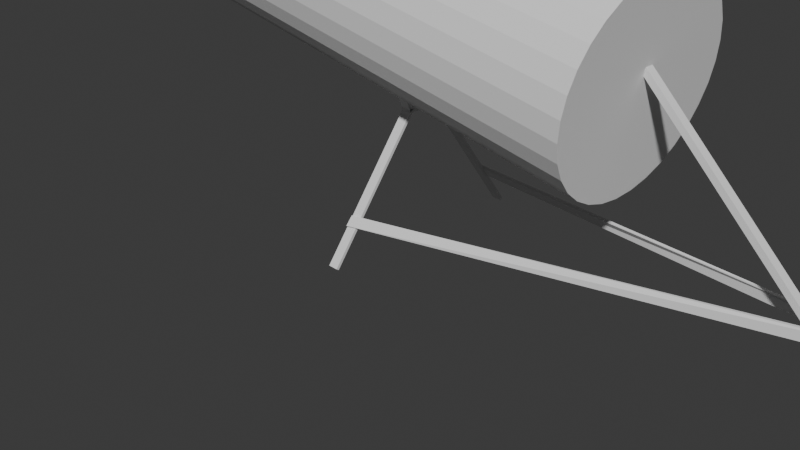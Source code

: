 # Source: CT.blend  (saved by Blender 4.2.66; exported with 4.5.12 LTS)
import bpy
from mathutils import Matrix  # noqa: F401  (used for matrix-valued properties, if any)

bpy.ops.wm.read_factory_settings(use_empty=True)
scene = bpy.context.scene
scene.name = 'Scene'

# ---- collections
col_collection = bpy.data.collections.new('Collection'); scene.collection.children.link(col_collection)
col_collection_2 = bpy.data.collections.new('Collection 2'); scene.collection.children.link(col_collection_2)

# ---- world
world_world = bpy.data.worlds.new('World'); scene.world = world_world
world_world.use_nodes = True; world_world.node_tree.nodes.clear()
_N = world_world.node_tree.nodes; _L = world_world.node_tree.links
n0 = _N.new('ShaderNodeOutputWorld'); n0.name = 'World Output'; n0.location = (300, 300)
n1 = _N.new('ShaderNodeBackground'); n1.name = 'Background'; n1.location = (10, 300)
n1.inputs[0].default_value = (0.05088, 0.05088, 0.05088, 1.0)
_L.new(n1.outputs[0], n0.inputs[0])
n0.is_active_output = True
world_world.color = (0.05088, 0.05088, 0.05088)
world_world.sun_shadow_jitter_overblur = 0.0

# ---- cameras
cam_camera = bpy.data.cameras.new('Camera')
cam_camera.clip_end = 100.0
cam_camera.ortho_scale = 7.314

# ---- meshes
me_cylinder = bpy.data.meshes.new('Cylinder')
me_cylinder.from_pydata([(2.741, 1.0, -0.3626), (-2.499, 0.2859, -0.05164), (2.771, 0.9808, -0.29), (-2.491, 0.2804, -0.03087), (2.8, 0.9239, -0.2201), (-2.482, 0.2642, -0.01089), (2.827, 0.8315, -0.1557), (-2.475, 0.2378, 0.007523), (2.851, 0.7071, -0.09927), (-2.468, 0.2022, 0.02366), (2.87, 0.5556, -0.05295), (-2.462, 0.1589, 0.0369), (2.885, 0.3827, -0.01853), (-2.458, 0.1094, 0.04675), (2.893, 0.1951, 0.002663), (-2.456, 0.05578, 0.05281), (2.896, 0.0, 0.009819), (-2.455, -4.515e-09, 0.05485), (2.893, -0.1951, 0.002663), (-2.456, -0.05578, 0.05281), (2.885, -0.3827, -0.01853), (-2.458, -0.1094, 0.04675), (2.87, -0.5556, -0.05295), (-2.462, -0.1589, 0.0369), (2.851, -0.7071, -0.09927), (-2.468, -0.2022, 0.02366), (2.827, -0.8315, -0.1557), (-2.475, -0.2378, 0.007523), (2.8, -0.9239, -0.2201), (-2.482, -0.2642, -0.01089), (2.771, -0.9808, -0.29), (-2.491, -0.2804, -0.03087), (2.741, -1.0, -0.3626), (-2.499, -0.2859, -0.05164), (2.711, -0.9808, -0.4353), (-2.508, -0.2804, -0.07242), (2.681, -0.9239, -0.5051), (-2.516, -0.2642, -0.0924), (2.655, -0.8315, -0.5695), (-2.524, -0.2378, -0.1108), (2.631, -0.7071, -0.626), (-2.531, -0.2022, -0.1269), (2.612, -0.5556, -0.6723), (-2.536, -0.1589, -0.1402), (2.597, -0.3827, -0.7067), (-2.54, -0.1094, -0.15), (2.588, -0.1951, -0.7279), (-2.543, -0.05578, -0.1561), (2.585, 0.0, -0.7351), (-2.544, -4.515e-09, -0.1581), (2.588, 0.1951, -0.7279), (-2.543, 0.05578, -0.1561), (2.597, 0.3827, -0.7067), (-2.54, 0.1094, -0.15), (2.612, 0.5556, -0.6723), (-2.536, 0.1589, -0.1402), (2.631, 0.7071, -0.626), (-2.531, 0.2022, -0.1269), (2.655, 0.8315, -0.5695), (-2.524, 0.2378, -0.1108), (2.681, 0.9239, -0.5051), (-2.516, 0.2642, -0.0924), (2.711, 0.9808, -0.4353), (-2.508, 0.2804, -0.07242), (-2.469, 0.9808, 0.02102), (-2.499, 1.0, -0.05164), (-2.44, 0.9239, 0.09088), (-2.413, 0.8315, 0.1553), (-2.389, 0.7071, 0.2117), (-2.37, 0.5556, 0.258), (-2.356, 0.3827, 0.2924), (-2.347, 0.1951, 0.3136), (-2.344, 0.0, 0.3208), (-2.347, -0.1951, 0.3136), (-2.356, -0.3827, 0.2924), (-2.37, -0.5556, 0.258), (-2.389, -0.7071, 0.2117), (-2.413, -0.8315, 0.1553), (-2.44, -0.9239, 0.09088), (-2.469, -0.9808, 0.02102), (-2.499, -1.0, -0.05164), (-2.53, -0.9808, -0.1243), (-2.559, -0.9239, -0.1942), (-2.586, -0.8315, -0.2586), (-2.609, -0.7071, -0.315), (-2.629, -0.5556, -0.3613), (-2.643, -0.3827, -0.3957), (-2.652, -0.1951, -0.4169), (-2.655, 0.0, -0.4241), (-2.652, 0.1951, -0.4169), (-2.643, 0.3827, -0.3957), (-2.629, 0.5556, -0.3613), (-2.609, 0.7071, -0.315), (-2.586, 0.8315, -0.2586), (-2.559, 0.9239, -0.1942), (-2.53, 0.9808, -0.1243), (2.258, 0.2859, -0.3339), (2.266, 0.2804, -0.3132), (2.275, 0.2642, -0.2932), (2.282, 0.2378, -0.2748), (2.289, 0.2022, -0.2586), (2.295, 0.1589, -0.2454), (2.299, 0.1094, -0.2356), (2.301, 0.05578, -0.2295), (2.302, -4.515e-09, -0.2274), (2.301, -0.05578, -0.2295), (2.299, -0.1094, -0.2356), (2.295, -0.1589, -0.2454), (2.289, -0.2022, -0.2586), (2.282, -0.2378, -0.2748), (2.275, -0.2642, -0.2932), (2.266, -0.2804, -0.3132), (2.258, -0.2859, -0.3339), (2.249, -0.2804, -0.3547), (2.241, -0.2642, -0.3747), (2.233, -0.2378, -0.3931), (2.226, -0.2022, -0.4092), (2.221, -0.1589, -0.4225), (2.217, -0.1094, -0.4323), (2.214, -0.05578, -0.4384), (2.213, -4.515e-09, -0.4404), (2.214, 0.05578, -0.4384), (2.217, 0.1094, -0.4323), (2.221, 0.1589, -0.4225), (2.226, 0.2022, -0.4092), (2.233, 0.2378, -0.3931), (2.241, 0.2642, -0.3747), (2.249, 0.2804, -0.3547)], [], [(0, 65, 64, 2), (2, 64, 66, 4), (4, 66, 67, 6), (6, 67, 68, 8), (8, 68, 69, 10), (10, 69, 70, 12), (12, 70, 71, 14), (14, 71, 72, 16), (16, 72, 73, 18), (18, 73, 74, 20), (20, 74, 75, 22), (22, 75, 76, 24), (24, 76, 77, 26), (26, 77, 78, 28), (28, 78, 79, 30), (30, 79, 80, 32), (32, 80, 81, 34), (34, 81, 82, 36), (36, 82, 83, 38), (38, 83, 84, 40), (40, 84, 85, 42), (42, 85, 86, 44), (44, 86, 87, 46), (46, 87, 88, 48), (48, 88, 89, 50), (50, 89, 90, 52), (52, 90, 91, 54), (54, 91, 92, 56), (56, 92, 93, 58), (58, 93, 94, 60), (37, 35, 113, 114), (60, 94, 95, 62), (62, 95, 65, 0), (0, 2, 4, 6, 8, 10, 12, 14, 16, 18, 20, 22, 24, 26, 28, 30, 32, 34, 36, 38, 40, 42, 44, 46, 48, 50, 52, 54, 56, 58, 60, 62), (1, 3, 64, 65), (3, 5, 66, 64), (5, 7, 67, 66), (7, 9, 68, 67), (9, 11, 69, 68), (11, 13, 70, 69), (13, 15, 71, 70), (15, 17, 72, 71), (17, 19, 73, 72), (19, 21, 74, 73), (21, 23, 75, 74), (23, 25, 76, 75), (25, 27, 77, 76), (27, 29, 78, 77), (29, 31, 79, 78), (31, 33, 80, 79), (33, 35, 81, 80), (35, 37, 82, 81), (37, 39, 83, 82), (39, 41, 84, 83), (41, 43, 85, 84), (43, 45, 86, 85), (45, 47, 87, 86), (47, 49, 88, 87), (49, 51, 89, 88), (51, 53, 90, 89), (53, 55, 91, 90), (55, 57, 92, 91), (57, 59, 93, 92), (59, 61, 94, 93), (61, 63, 95, 94), (63, 1, 65, 95), (97, 96, 127, 126, 125, 124, 123, 122, 121, 120, 119, 118, 117, 116, 115, 114, 113, 112, 111, 110, 109, 108, 107, 106, 105, 104, 103, 102, 101, 100, 99, 98), (11, 9, 100, 101), (1, 63, 127, 96), (39, 37, 114, 115), (13, 11, 101, 102), (41, 39, 115, 116), (15, 13, 102, 103), (43, 41, 116, 117), (17, 15, 103, 104), (45, 43, 117, 118), (19, 17, 104, 105), (47, 45, 118, 119), (21, 19, 105, 106), (49, 47, 119, 120), (23, 21, 106, 107), (51, 49, 120, 121), (25, 23, 107, 108), (53, 51, 121, 122), (27, 25, 108, 109), (55, 53, 122, 123), (29, 27, 109, 110), (3, 1, 96, 97), (57, 55, 123, 124), (31, 29, 110, 111), (5, 3, 97, 98), (59, 57, 124, 125), (33, 31, 111, 112), (7, 5, 98, 99), (61, 59, 125, 126), (35, 33, 112, 113), (9, 7, 99, 100), (63, 61, 126, 127)])
_uv = me_cylinder.uv_layers.new(name='UVMap')
_uv.uv.foreach_set('vector', [1.0, 0.5, 1.0, 1.0, 0.9688, 1.0, 0.9688, 0.5, 0.9688, 0.5, 0.9688, 1.0, 0.9375, 1.0, 0.9375, 0.5, 0.9375, 0.5, 0.9375, 1.0, 0.9062, 1.0, 0.9062, 0.5, 0.9062, 0.5, 0.9062, 1.0, 0.875, 1.0, 0.875, 0.5, 0.875, 0.5, 0.875, 1.0, 0.8438, 1.0, 0.8438, 0.5, 0.8438, 0.5, 0.8438, 1.0, 0.8125, 1.0, 0.8125, 0.5, 0.8125, 0.5, 0.8125, 1.0, 0.7812, 1.0, 0.7812, 0.5, 0.7812, 0.5, 0.7812, 1.0, 0.75, 1.0, 0.75, 0.5, 0.75, 0.5, 0.75, 1.0, 0.7188, 1.0, 0.7188, 0.5, 0.7188, 0.5, 0.7188, 1.0, 0.6875, 1.0, 0.6875, 0.5, 0.6875, 0.5, 0.6875, 1.0, 0.6562, 1.0, 0.6562, 0.5, 0.6562, 0.5, 0.6562, 1.0, 0.625, 1.0, 0.625, 0.5, 0.625, 0.5, 0.625, 1.0, 0.5938, 1.0, 0.5938, 0.5, 0.5938, 0.5, 0.5938, 1.0, 0.5625, 1.0, 0.5625, 0.5, 0.5625, 0.5, 0.5625, 1.0, 0.5312, 1.0, 0.5312, 0.5, 0.5312, 0.5, 0.5312, 1.0, 0.5, 1.0, 0.5, 0.5, 0.5, 0.5, 0.5, 1.0, 0.4688, 1.0, 0.4688, 0.5, 0.4688, 0.5, 0.4688, 1.0, 0.4375, 1.0, 0.4375, 0.5, 0.4375, 0.5, 0.4375, 1.0, 0.4062, 1.0, 0.4062, 0.5, 0.4062, 0.5, 0.4062, 1.0, 0.375, 1.0, 0.375, 0.5, 0.375, 0.5, 0.375, 1.0, 0.3438, 1.0, 0.3438, 0.5, 0.3438, 0.5, 0.3438, 1.0, 0.3125, 1.0, 0.3125, 0.5, 0.3125, 0.5, 0.3125, 1.0, 0.2812, 1.0, 0.2812, 0.5, 0.2812, 0.5, 0.2812, 1.0, 0.25, 1.0, 0.25, 0.5, 0.25, 0.5, 0.25, 1.0, 0.2188, 1.0, 0.2188, 0.5, 0.2188, 0.5, 0.2188, 1.0, 0.1875, 1.0, 0.1875, 0.5, 0.1875, 0.5, 0.1875, 1.0, 0.1562, 1.0, 0.1562, 0.5, 0.1562, 0.5, 0.1562, 1.0, 0.125, 1.0, 0.125, 0.5, 0.125, 0.5, 0.125, 1.0, 0.09375, 1.0, 0.09375, 0.5, 0.09375, 0.5, 0.09375, 1.0, 0.0625, 1.0, 0.0625, 0.5, 0.1795, 0.07985, 0.2141, 0.06937, 0.2141, 0.06937, 0.1795, 0.07985, 0.0625, 0.5, 0.0625, 1.0, 0.03125, 1.0, 0.03125, 0.5, 0.03125, 0.5, 0.03125, 1.0, 0.0, 1.0, 0.0, 0.5, 0.75, 0.49, 0.7968, 0.4854, 0.8418, 0.4717, 0.8833, 0.4496, 0.9197, 0.4197, 0.9496, 0.3833, 0.9717, 0.3418, 0.9854, 0.2968, 0.99, 0.25, 0.9854, 0.2032, 0.9717, 0.1582, 0.9496, 0.1167, 0.9197, 0.08029, 0.8833, 0.05045, 0.8418, 0.02827, 0.7968, 0.01461, 0.75, 0.01, 0.7032, 0.01461, 0.6582, 0.02827, 0.6167, 0.05045, 0.5803, 0.08029, 0.5504, 0.1167, 0.5283, 0.1582, 0.5146, 0.2032, 0.51, 0.25, 0.5146, 0.2968, 0.5283, 0.3418, 0.5504, 0.3833, 0.5803, 0.4197, 0.6167, 0.4496, 0.6582, 0.4717, 0.7032, 0.4854, 0.25, 0.4342, 0.2859, 0.4306, 0.2968, 0.4854, 0.25, 0.49, 0.2859, 0.4306, 0.3205, 0.4201, 0.3418, 0.4717, 0.2968, 0.4854, 0.3205, 0.4201, 0.3523, 0.4031, 0.3833, 0.4496, 0.3418, 0.4717, 0.3523, 0.4031, 0.3802, 0.3802, 0.4197, 0.4197, 0.3833, 0.4496, 0.3802, 0.3802, 0.4031, 0.3523, 0.4496, 0.3833, 0.4197, 0.4197, 0.4031, 0.3523, 0.4201, 0.3205, 0.4717, 0.3418, 0.4496, 0.3833, 0.4201, 0.3205, 0.4306, 0.2859, 0.4854, 0.2968, 0.4717, 0.3418, 0.4306, 0.2859, 0.4342, 0.25, 0.49, 0.25, 0.4854, 0.2968, 0.4342, 0.25, 0.4306, 0.2141, 0.4854, 0.2032, 0.49, 0.25, 0.4306, 0.2141, 0.4201, 0.1795, 0.4717, 0.1582, 0.4854, 0.2032, 0.4201, 0.1795, 0.4031, 0.1477, 0.4496, 0.1167, 0.4717, 0.1582, 0.4031, 0.1477, 0.3802, 0.1198, 0.4197, 0.08029, 0.4496, 0.1167, 0.3802, 0.1198, 0.3523, 0.09687, 0.3833, 0.05045, 0.4197, 0.08029, 0.3523, 0.09687, 0.3205, 0.07985, 0.3418, 0.02827, 0.3833, 0.05045, 0.3205, 0.07985, 0.2859, 0.06937, 0.2968, 0.01461, 0.3418, 0.02827, 0.2859, 0.06937, 0.25, 0.06583, 0.25, 0.01, 0.2968, 0.01461, 0.25, 0.06583, 0.2141, 0.06937, 0.2032, 0.01461, 0.25, 0.01, 0.2141, 0.06937, 0.1795, 0.07985, 0.1582, 0.02827, 0.2032, 0.01461, 0.1795, 0.07985, 0.1477, 0.09687, 0.1167, 0.05045, 0.1582, 0.02827, 0.1477, 0.09687, 0.1198, 0.1198, 0.08029, 0.08029, 0.1167, 0.05045, 0.1198, 0.1198, 0.09687, 0.1477, 0.05045, 0.1167, 0.08029, 0.08029, 0.09687, 0.1477, 0.07985, 0.1795, 0.02827, 0.1582, 0.05045, 0.1167, 0.07985, 0.1795, 0.06937, 0.2141, 0.01461, 0.2032, 0.02827, 0.1582, 0.06937, 0.2141, 0.06583, 0.25, 0.01, 0.25, 0.01461, 0.2032, 0.06583, 0.25, 0.06937, 0.2859, 0.01461, 0.2968, 0.01, 0.25, 0.06937, 0.2859, 0.07985, 0.3205, 0.02827, 0.3418, 0.01461, 0.2968, 0.07985, 0.3205, 0.09687, 0.3523, 0.05045, 0.3833, 0.02827, 0.3418, 0.09687, 0.3523, 0.1198, 0.3802, 0.08029, 0.4197, 0.05045, 0.3833, 0.1198, 0.3802, 0.1477, 0.4031, 0.1167, 0.4496, 0.08029, 0.4197, 0.1477, 0.4031, 0.1795, 0.4201, 0.1582, 0.4717, 0.1167, 0.4496, 0.1795, 0.4201, 0.2141, 0.4306, 0.2032, 0.4854, 0.1582, 0.4717, 0.2141, 0.4306, 0.25, 0.4342, 0.25, 0.49, 0.2032, 0.4854, 0.2859, 0.4306, 0.25, 0.4342, 0.2141, 0.4306, 0.1795, 0.4201, 0.1477, 0.4031, 0.1198, 0.3802, 0.09687, 0.3523, 0.07985, 0.3205, 0.06937, 0.2859, 0.06583, 0.25, 0.06937, 0.2141, 0.07985, 0.1795, 0.09687, 0.1477, 0.1198, 0.1198, 0.1477, 0.09687, 0.1795, 0.07985, 0.2141, 0.06937, 0.25, 0.06583, 0.2859, 0.06937, 0.3205, 0.07985, 0.3523, 0.09687, 0.3802, 0.1198, 0.4031, 0.1477, 0.4201, 0.1795, 0.4306, 0.2141, 0.4342, 0.25, 0.4306, 0.2859, 0.4201, 0.3205, 0.4031, 0.3523, 0.3802, 0.3802, 0.3523, 0.4031, 0.3205, 0.4201, 0.4031, 0.3523, 0.3802, 0.3802, 0.3802, 0.3802, 0.4031, 0.3523, 0.25, 0.4342, 0.2141, 0.4306, 0.2141, 0.4306, 0.25, 0.4342, 0.1477, 0.09687, 0.1795, 0.07985, 0.1795, 0.07985, 0.1477, 0.09687, 0.4201, 0.3205, 0.4031, 0.3523, 0.4031, 0.3523, 0.4201, 0.3205, 0.1198, 0.1198, 0.1477, 0.09687, 0.1477, 0.09687, 0.1198, 0.1198, 0.4306, 0.2859, 0.4201, 0.3205, 0.4201, 0.3205, 0.4306, 0.2859, 0.09687, 0.1477, 0.1198, 0.1198, 0.1198, 0.1198, 0.09687, 0.1477, 0.4342, 0.25, 0.4306, 0.2859, 0.4306, 0.2859, 0.4342, 0.25, 0.07985, 0.1795, 0.09687, 0.1477, 0.09687, 0.1477, 0.07985, 0.1795, 0.4306, 0.2141, 0.4342, 0.25, 0.4342, 0.25, 0.4306, 0.2141, 0.06937, 0.2141, 0.07985, 0.1795, 0.07985, 0.1795, 0.06937, 0.2141, 0.4201, 0.1795, 0.4306, 0.2141, 0.4306, 0.2141, 0.4201, 0.1795, 0.06583, 0.25, 0.06937, 0.2141, 0.06937, 0.2141, 0.06583, 0.25, 0.4031, 0.1477, 0.4201, 0.1795, 0.4201, 0.1795, 0.4031, 0.1477, 0.06937, 0.2859, 0.06583, 0.25, 0.06583, 0.25, 0.06937, 0.2859, 0.3802, 0.1198, 0.4031, 0.1477, 0.4031, 0.1477, 0.3802, 0.1198, 0.07985, 0.3205, 0.06937, 0.2859, 0.06937, 0.2859, 0.07985, 0.3205, 0.3523, 0.09687, 0.3802, 0.1198, 0.3802, 0.1198, 0.3523, 0.09687, 0.09687, 0.3523, 0.07985, 0.3205, 0.07985, 0.3205, 0.09687, 0.3523, 0.3205, 0.07985, 0.3523, 0.09687, 0.3523, 0.09687, 0.3205, 0.07985, 0.2859, 0.4306, 0.25, 0.4342, 0.25, 0.4342, 0.2859, 0.4306, 0.1198, 0.3802, 0.09687, 0.3523, 0.09687, 0.3523, 0.1198, 0.3802, 0.2859, 0.06937, 0.3205, 0.07985, 0.3205, 0.07985, 0.2859, 0.06937, 0.3205, 0.4201, 0.2859, 0.4306, 0.2859, 0.4306, 0.3205, 0.4201, 0.1477, 0.4031, 0.1198, 0.3802, 0.1198, 0.3802, 0.1477, 0.4031, 0.25, 0.06583, 0.2859, 0.06937, 0.2859, 0.06937, 0.25, 0.06583, 0.3523, 0.4031, 0.3205, 0.4201, 0.3205, 0.4201, 0.3523, 0.4031, 0.1795, 0.4201, 0.1477, 0.4031, 0.1477, 0.4031, 0.1795, 0.4201, 0.2141, 0.06937, 0.25, 0.06583, 0.25, 0.06583, 0.2141, 0.06937, 0.3802, 0.3802, 0.3523, 0.4031, 0.3523, 0.4031, 0.3802, 0.3802, 0.2141, 0.4306, 0.1795, 0.4201, 0.1795, 0.4201, 0.2141, 0.4306])
me_cylinder.update()
me_plane_002 = bpy.data.meshes.new('Plane.002')
me_plane_002.from_pydata([(-1.0, -1.0, 0.0), (1.0, -1.0, 0.0), (-1.0, 1.0, 0.0), (1.0, 1.0, 0.0), (-1.0, -1.0, 0.06062), (1.0, -1.0, 0.06062), (-1.0, 1.0, 0.06062), (1.0, 1.0, 0.06062)], [], [(0, 2, 3, 1), (4, 5, 7, 6), (2, 0, 4, 6), (3, 2, 6, 7), (0, 1, 5, 4), (1, 3, 7, 5)])
_uv = me_plane_002.uv_layers.new(name='UVMap')
_uv.uv.foreach_set('vector', [0.0, 0.0, 0.0, 1.0, 1.0, 1.0, 1.0, 0.0, 0.0, 0.0, 1.0, 0.0, 1.0, 1.0, 0.0, 1.0, 0.0, 1.0, 0.0, 0.0, 0.0, 0.0, 0.0, 1.0, 1.0, 1.0, 0.0, 1.0, 0.0, 1.0, 1.0, 1.0, 0.0, 0.0, 1.0, 0.0, 1.0, 0.0, 0.0, 0.0, 1.0, 0.0, 1.0, 1.0, 1.0, 1.0, 1.0, 0.0])
me_plane_002.update()
me_plane_003 = bpy.data.meshes.new('Plane.003')
me_plane_003.from_pydata([(-1.0, -1.0, 0.0), (1.0, -1.0, 0.0), (-1.0, 1.0, 0.0), (1.0, 1.0, 0.0), (-1.0, -1.0, 0.06062), (1.0, -1.0, 0.06062), (-1.0, 1.0, 0.06062), (1.0, 1.0, 0.06062)], [], [(0, 2, 3, 1), (4, 5, 7, 6), (0, 1, 5, 4), (1, 3, 7, 5), (2, 0, 4, 6), (3, 2, 6, 7)])
_uv = me_plane_003.uv_layers.new(name='UVMap')
_uv.uv.foreach_set('vector', [0.0, 0.0, 0.0, 1.0, 1.0, 1.0, 1.0, 0.0, 0.0, 0.0, 1.0, 0.0, 1.0, 1.0, 0.0, 1.0, 0.0, 0.0, 1.0, 0.0, 1.0, 0.0, 0.0, 0.0, 1.0, 0.0, 1.0, 1.0, 1.0, 1.0, 1.0, 0.0, 0.0, 1.0, 0.0, 0.0, 0.0, 0.0, 0.0, 1.0, 1.0, 1.0, 0.0, 1.0, 0.0, 1.0, 1.0, 1.0])
me_plane_003.update()
me_plane_004 = bpy.data.meshes.new('Plane.004')
me_plane_004.from_pydata([(-1.0, -1.0, 0.0), (1.0, -1.0, 0.0), (-1.0, 1.0, 0.0), (1.0, 1.0, 0.0), (-1.0, -1.0, 0.06062), (1.0, -1.0, 0.06062), (-1.0, 1.0, 0.06062), (1.0, 1.0, 0.06062)], [], [(0, 2, 3, 1), (4, 5, 7, 6), (1, 3, 7, 5), (2, 0, 4, 6), (3, 2, 6, 7), (0, 1, 5, 4)])
_uv = me_plane_004.uv_layers.new(name='UVMap')
_uv.uv.foreach_set('vector', [0.0, 0.0, 0.0, 1.0, 1.0, 1.0, 1.0, 0.0, 0.0, 0.0, 1.0, 0.0, 1.0, 1.0, 0.0, 1.0, 1.0, 0.0, 1.0, 1.0, 1.0, 1.0, 1.0, 0.0, 0.0, 1.0, 0.0, 0.0, 0.0, 0.0, 0.0, 1.0, 1.0, 1.0, 0.0, 1.0, 0.0, 1.0, 1.0, 1.0, 0.0, 0.0, 1.0, 0.0, 1.0, 0.0, 0.0, 0.0])
me_plane_004.update()
me_plane_005 = bpy.data.meshes.new('Plane.005')
me_plane_005.from_pydata([(-7.674, -1.354, -1.457), (-5.674, -1.354, -1.457), (-0.9856, 1.003, 0.004358), (0.6282, 1.016, -0.09629), (-7.674, -1.356, -1.397), (-5.674, -1.356, -1.397), (-0.6282, 1.002, 0.05455), (0.9856, 1.016, -0.0461)], [], [(0, 2, 3, 1), (4, 5, 7, 6), (1, 3, 7, 5), (2, 0, 4, 6), (3, 2, 6, 7), (0, 1, 5, 4)])
_uv = me_plane_005.uv_layers.new(name='UVMap')
_uv.uv.foreach_set('vector', [0.0, 0.0, 0.0, 1.0, 1.0, 1.0, 1.0, 0.0, 0.0, 0.0, 1.0, 0.0, 1.0, 1.0, 0.0, 1.0, 1.0, 0.0, 1.0, 1.0, 1.0, 1.0, 1.0, 0.0, 0.0, 1.0, 0.0, 0.0, 0.0, 0.0, 0.0, 1.0, 1.0, 1.0, 0.0, 1.0, 0.0, 1.0, 1.0, 1.0, 0.0, 0.0, 1.0, 0.0, 1.0, 0.0, 0.0, 0.0])
me_plane_005.update()
me_plane_008 = bpy.data.meshes.new('Plane.008')
me_plane_008.from_pydata([(-7.674, -1.354, -1.457), (-5.674, -1.354, -1.457), (-0.6192, 0.7202, 2.784), (0.993, 0.7127, 2.893), (-7.674, -1.356, -1.397), (-5.674, -1.356, -1.397), (-0.993, 0.7196, 2.833), (0.6192, 0.7121, 2.942)], [], [(0, 2, 3, 1), (4, 5, 7, 6), (1, 3, 7, 5), (2, 0, 4, 6), (3, 2, 6, 7), (0, 1, 5, 4)])
_uv = me_plane_008.uv_layers.new(name='UVMap')
_uv.uv.foreach_set('vector', [0.0, 0.0, 0.0, 1.0, 1.0, 1.0, 1.0, 0.0, 0.0, 0.0, 1.0, 0.0, 1.0, 1.0, 0.0, 1.0, 1.0, 0.0, 1.0, 1.0, 1.0, 1.0, 1.0, 0.0, 0.0, 1.0, 0.0, 0.0, 0.0, 0.0, 0.0, 1.0, 1.0, 1.0, 0.0, 1.0, 0.0, 1.0, 1.0, 1.0, 0.0, 0.0, 1.0, 0.0, 1.0, 0.0, 0.0, 0.0])
me_plane_008.update()
me_plane_011 = bpy.data.meshes.new('Plane.011')
me_plane_011.from_pydata([(-1.0, -0.9165, 0.1961), (1.0, -0.9165, 0.1961), (-1.0, 1.006, 0.01923), (1.0, 1.006, 0.01923), (-1.0, -0.8987, 0.3203), (1.0, -0.8987, 0.3203), (-1.0, 1.024, 0.1434), (1.0, 1.024, 0.1434)], [], [(0, 2, 3, 1), (4, 5, 7, 6), (1, 3, 7, 5), (2, 0, 4, 6), (3, 2, 6, 7), (0, 1, 5, 4)])
_uv = me_plane_011.uv_layers.new(name='UVMap')
_uv.uv.foreach_set('vector', [0.0, 0.0, 0.0, 1.0, 1.0, 1.0, 1.0, 0.0, 0.0, 0.0, 1.0, 0.0, 1.0, 1.0, 0.0, 1.0, 1.0, 0.0, 1.0, 1.0, 1.0, 1.0, 1.0, 0.0, 0.0, 1.0, 0.0, 0.0, 0.0, 0.0, 0.0, 1.0, 1.0, 1.0, 0.0, 1.0, 0.0, 1.0, 1.0, 1.0, 0.0, 0.0, 1.0, 0.0, 1.0, 0.0, 0.0, 0.0])
me_plane_011.update()
me_plane_013 = bpy.data.meshes.new('Plane.013')
me_plane_013.from_pydata([(-1.0, -1.0, 0.0), (1.0, -1.078, -0.002867), (-1.0, 1.0, 0.0), (1.0, 1.0, 0.0), (-1.0, -1.0, 0.06062), (1.0, -1.0, 0.06062), (-1.0, 1.0, 0.06062), (1.0, 1.0, 0.06062)], [], [(0, 2, 3, 1), (4, 5, 7, 6), (1, 3, 7, 5), (2, 0, 4, 6), (3, 2, 6, 7), (0, 1, 5, 4)])
_uv = me_plane_013.uv_layers.new(name='UVMap')
_uv.uv.foreach_set('vector', [0.0, 0.0, 0.0, 1.0, 1.0, 1.0, 1.0, 0.0, 0.0, 0.0, 1.0, 0.0, 1.0, 1.0, 0.0, 1.0, 1.0, 0.0, 1.0, 1.0, 1.0, 1.0, 1.0, 0.0, 0.0, 1.0, 0.0, 0.0, 0.0, 0.0, 0.0, 1.0, 1.0, 1.0, 0.0, 1.0, 0.0, 1.0, 1.0, 1.0, 0.0, 0.0, 1.0, 0.0, 1.0, 0.0, 0.0, 0.0])
me_plane_013.update()
me_plane_014 = bpy.data.meshes.new('Plane.014')
me_plane_014.from_pydata([(-1.0, -1.059, 0.001172), (1.0, -1.0, 0.0), (-1.0, 1.0, 0.0), (1.0, 1.0, 0.0), (-1.0, -1.0, 0.06062), (1.0, -1.0, 0.06062), (-1.0, 1.0, 0.06062), (1.0, 1.0, 0.06062)], [], [(0, 2, 3, 1), (4, 5, 7, 6), (1, 3, 7, 5), (2, 0, 4, 6), (3, 2, 6, 7), (0, 1, 5, 4)])
_uv = me_plane_014.uv_layers.new(name='UVMap')
_uv.uv.foreach_set('vector', [0.0, 0.0, 0.0, 1.0, 1.0, 1.0, 1.0, 0.0, 0.0, 0.0, 1.0, 0.0, 1.0, 1.0, 0.0, 1.0, 1.0, 0.0, 1.0, 1.0, 1.0, 1.0, 1.0, 0.0, 0.0, 1.0, 0.0, 0.0, 0.0, 0.0, 0.0, 1.0, 1.0, 1.0, 0.0, 1.0, 0.0, 1.0, 1.0, 1.0, 0.0, 0.0, 1.0, 0.0, 1.0, 0.0, 0.0, 0.0])
me_plane_014.update()

# ---- objects
ob_camera = bpy.data.objects.new('Camera', cam_camera)
ob_cylinder = bpy.data.objects.new('Cylinder', me_cylinder)
ob_1pdn = bpy.data.objects.new('1PDN', me_plane_002)
ob_2pln = bpy.data.objects.new('2PLN', me_plane_003)
ob_3sdlpn = bpy.data.objects.new('3SDLPN', me_plane_004)
ob_6lpz = bpy.data.objects.new('6LPZ', me_plane_005)
ob_7dpz = bpy.data.objects.new('7DPZ', me_plane_008)
ob_8spz = bpy.data.objects.new('8SPZ', me_plane_011)
ob_4sdpz = bpy.data.objects.new('4SDPZ', me_plane_013)
ob_5slpz = bpy.data.objects.new('5SLPZ', me_plane_014)

# ---- transforms, parenting, visibility, modifiers, constraints
ob_camera.location = (7.359, -6.926, 4.958)
ob_camera.rotation_euler = (1.109, 0.0, 0.8149)
ob_camera.lock_rotations_4d = False
ob_camera.empty_display_type = 'ARROWS'
ob_camera.color = (0.0, 0.0, 0.0, 0.0)
ob_camera.display_type = 'WIRE'
ob_camera.lineart.crease_threshold = 0.0
ob_cylinder.location = (0.0, 0.0, 3.052)
ob_cylinder.scale = (1.0, 1.0, 2.652)
ob_1pdn.location = (0.3157, 0.6451, 0.6354)
ob_1pdn.rotation_euler = (-0.9471, -0.0, 0.0)
ob_1pdn.scale = (0.052, 0.8138, 0.5125)
ob_2pln.location = (0.3157, -0.645, 0.6354)
ob_2pln.rotation_euler = (-0.9471, -0.0, 3.142)
ob_2pln.scale = (0.052, 0.8138, 0.5125)
ob_3sdlpn.location = (0.3157, 0.0, 1.292)
ob_3sdlpn.scale = (0.052, 0.2067, 0.5815)
ob_6lpz.location = (2.236, -0.1715, 0.3754)
ob_6lpz.rotation_euler = (-1.917, 1.571, 0.0)
ob_6lpz.scale = (0.05513, 2.068, 0.5815)
ob_7dpz.location = (2.236, -0.1715, 0.3754)
ob_7dpz.rotation_euler = (-1.917, 1.571, 0.0)
ob_7dpz.scale = (0.05513, 2.068, 0.5815)
ob_8spz.location = (3.947, 0.0, 0.9906)
ob_8spz.rotation_euler = (0.7898, -3.162e-08, 1.571)
ob_8spz.scale = (0.04307, 1.709, 0.5119)
ob_4sdpz.location = (0.3157, 0.2409, 1.406)
ob_4sdpz.rotation_euler = (-1.196, -0.0, -3.142)
ob_4sdpz.scale = (0.052, 0.1109, 0.5661)
ob_5slpz.location = (0.3157, -0.2416, 1.406)
ob_5slpz.rotation_euler = (-1.196, -0.0, 0.0)
ob_5slpz.scale = (0.052, 0.1109, 0.5661)

# ---- collection membership
col_collection.objects.link(ob_camera)
col_collection.objects.link(ob_cylinder)
col_collection_2.objects.link(ob_1pdn)
col_collection_2.objects.link(ob_2pln)
col_collection_2.objects.link(ob_3sdlpn)
col_collection_2.objects.link(ob_6lpz)
col_collection_2.objects.link(ob_7dpz)
col_collection_2.objects.link(ob_8spz)
col_collection_2.objects.link(ob_4sdpz)
col_collection_2.objects.link(ob_5slpz)

# ---- scene / render settings (as saved in the file)
scene.camera = ob_camera
scene.frame_start = 1; scene.frame_end = 250; scene.frame_set(1)
scene.render.engine = 'BLENDER_EEVEE_NEXT'
bpy.context.view_layer.update()

# ---- added for rendering (the .blend has no usable light): sun
light_auto_sun = bpy.data.lights.new('AutoSun', 'SUN')
light_auto_sun.energy = 3.0
light_auto_sun.angle = 0.0523599
ob_auto_sun = bpy.data.objects.new('AutoSun', light_auto_sun)
scene.collection.objects.link(ob_auto_sun)
ob_auto_sun.rotation_euler = (0.872665, 0.174533, 0.523599)
bpy.context.view_layer.update()
